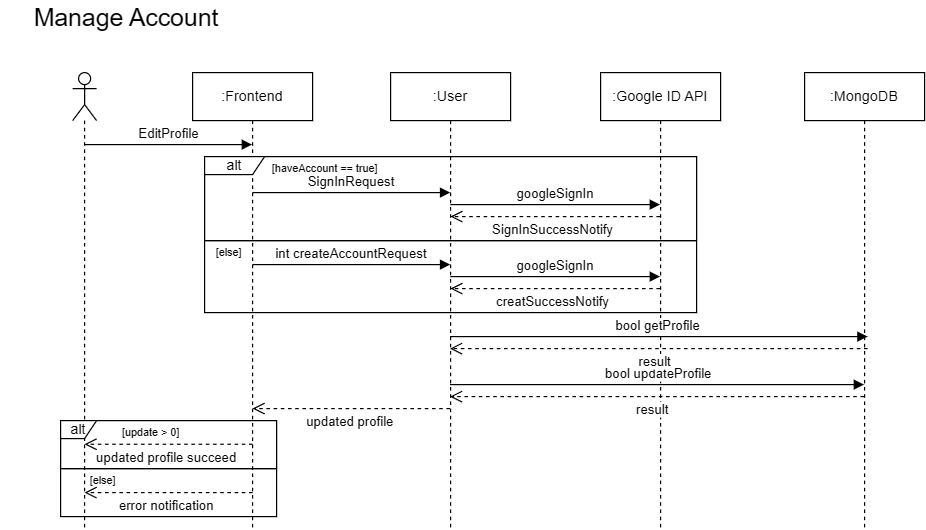

The diagram above was exported from draw.io. Its source (the exported page's mxGraphModel, read from the mxfile embedded in the PNG):
<mxGraphModel dx="1050" dy="530" grid="1" gridSize="10" guides="1" tooltips="1" connect="1" arrows="1" fold="1" page="1" pageScale="1" pageWidth="850" pageHeight="1100" math="0" shadow="0">
  <root>
    <mxCell id="0" />
    <mxCell id="1" parent="0" />
    <mxCell id="aM9ryv3xv72pqoxQDRHE-1" value=":Frontend" style="shape=umlLifeline;perimeter=lifelinePerimeter;whiteSpace=wrap;html=1;container=0;dropTarget=0;collapsible=0;recursiveResize=0;outlineConnect=0;portConstraint=eastwest;newEdgeStyle={&quot;edgeStyle&quot;:&quot;elbowEdgeStyle&quot;,&quot;elbow&quot;:&quot;vertical&quot;,&quot;curved&quot;:0,&quot;rounded&quot;:0};" parent="1" vertex="1">
      <mxGeometry x="260" y="220" width="100" height="380" as="geometry" />
    </mxCell>
    <mxCell id="AdhovlE7MUNkc2Ci4aRD-3" value="&lt;span id=&quot;docs-internal-guid-6bbf44d1-7fff-1a77-31dd-1ef7b96aac21&quot;&gt;&lt;span style=&quot;font-family: Arial, sans-serif; background-color: transparent; font-variant-numeric: normal; font-variant-east-asian: normal; font-variant-alternates: normal; font-variant-position: normal; font-variant-emoji: normal; vertical-align: baseline; white-space-collapse: preserve;&quot;&gt;&lt;font style=&quot;color: rgb(0, 0, 0); font-size: 20.6667px;&quot;&gt;Manage Account&lt;/font&gt;&lt;/span&gt;&lt;/span&gt;" style="text;html=1;align=center;verticalAlign=middle;whiteSpace=wrap;rounded=0;" parent="1" vertex="1">
      <mxGeometry x="100" y="160" width="210" height="30" as="geometry" />
    </mxCell>
    <mxCell id="AdhovlE7MUNkc2Ci4aRD-6" value="" style="shape=umlLifeline;perimeter=lifelinePerimeter;whiteSpace=wrap;html=1;container=1;dropTarget=0;collapsible=0;recursiveResize=0;outlineConnect=0;portConstraint=eastwest;newEdgeStyle={&quot;curved&quot;:0,&quot;rounded&quot;:0};participant=umlActor;" parent="1" vertex="1">
      <mxGeometry x="160" y="220" width="20" height="380" as="geometry" />
    </mxCell>
    <mxCell id="AdhovlE7MUNkc2Ci4aRD-13" value=":User" style="shape=umlLifeline;perimeter=lifelinePerimeter;whiteSpace=wrap;html=1;container=0;dropTarget=0;collapsible=0;recursiveResize=0;outlineConnect=0;portConstraint=eastwest;newEdgeStyle={&quot;edgeStyle&quot;:&quot;elbowEdgeStyle&quot;,&quot;elbow&quot;:&quot;vertical&quot;,&quot;curved&quot;:0,&quot;rounded&quot;:0};" parent="1" vertex="1">
      <mxGeometry x="425" y="220" width="100" height="380" as="geometry" />
    </mxCell>
    <mxCell id="AdhovlE7MUNkc2Ci4aRD-16" value="EditProfile" style="html=1;verticalAlign=bottom;endArrow=block;curved=0;rounded=0;" parent="1" source="AdhovlE7MUNkc2Ci4aRD-6" target="aM9ryv3xv72pqoxQDRHE-1" edge="1">
      <mxGeometry width="80" relative="1" as="geometry">
        <mxPoint x="180" y="300" as="sourcePoint" />
        <mxPoint x="290" y="300" as="targetPoint" />
        <Array as="points">
          <mxPoint x="260" y="280" />
        </Array>
      </mxGeometry>
    </mxCell>
    <mxCell id="AdhovlE7MUNkc2Ci4aRD-17" value="alt" style="shape=umlFrame;whiteSpace=wrap;html=1;pointerEvents=0;width=50;height=15;" parent="1" vertex="1">
      <mxGeometry x="270" y="290" width="410" height="70" as="geometry" />
    </mxCell>
    <mxCell id="AdhovlE7MUNkc2Ci4aRD-28" value="" style="rounded=0;whiteSpace=wrap;html=1;fillColor=none;" parent="1" vertex="1">
      <mxGeometry x="270" y="360" width="410" height="60" as="geometry" />
    </mxCell>
    <mxCell id="AdhovlE7MUNkc2Ci4aRD-29" value="[haveAccount == true]" style="text;html=1;align=center;verticalAlign=middle;resizable=0;points=[];autosize=1;strokeColor=none;fillColor=none;fontSize=9;" parent="1" vertex="1">
      <mxGeometry x="315" y="290" width="110" height="20" as="geometry" />
    </mxCell>
    <mxCell id="AdhovlE7MUNkc2Ci4aRD-30" value=":Google ID API" style="shape=umlLifeline;perimeter=lifelinePerimeter;whiteSpace=wrap;html=1;container=0;dropTarget=0;collapsible=0;recursiveResize=0;outlineConnect=0;portConstraint=eastwest;newEdgeStyle={&quot;edgeStyle&quot;:&quot;elbowEdgeStyle&quot;,&quot;elbow&quot;:&quot;vertical&quot;,&quot;curved&quot;:0,&quot;rounded&quot;:0};" parent="1" vertex="1">
      <mxGeometry x="600" y="220" width="100" height="380" as="geometry" />
    </mxCell>
    <mxCell id="AdhovlE7MUNkc2Ci4aRD-33" value="googleSignIn" style="html=1;verticalAlign=bottom;endArrow=block;curved=0;rounded=0;" parent="1" edge="1">
      <mxGeometry width="80" relative="1" as="geometry">
        <mxPoint x="474.81034482758605" y="389.9999999999999" as="sourcePoint" />
        <mxPoint x="649.5" y="389.9999999999999" as="targetPoint" />
        <Array as="points" />
      </mxGeometry>
    </mxCell>
    <mxCell id="AdhovlE7MUNkc2Ci4aRD-34" value="[else]" style="text;html=1;align=center;verticalAlign=middle;resizable=0;points=[];autosize=1;strokeColor=none;fillColor=none;fontSize=9;" parent="1" vertex="1">
      <mxGeometry x="265" y="360" width="50" height="20" as="geometry" />
    </mxCell>
    <mxCell id="AdhovlE7MUNkc2Ci4aRD-35" value="SignInRequest" style="html=1;verticalAlign=bottom;endArrow=block;curved=0;rounded=0;" parent="1" edge="1">
      <mxGeometry width="80" relative="1" as="geometry">
        <mxPoint x="310.00034482758605" y="319.9999999999999" as="sourcePoint" />
        <mxPoint x="474.69" y="319.9999999999999" as="targetPoint" />
        <Array as="points" />
      </mxGeometry>
    </mxCell>
    <mxCell id="AdhovlE7MUNkc2Ci4aRD-36" value="int createAccountRequest" style="html=1;verticalAlign=bottom;endArrow=block;curved=0;rounded=0;" parent="1" edge="1">
      <mxGeometry width="80" relative="1" as="geometry">
        <mxPoint x="310" y="380" as="sourcePoint" />
        <mxPoint x="474.69" y="379.9999999999999" as="targetPoint" />
        <Array as="points" />
      </mxGeometry>
    </mxCell>
    <mxCell id="AdhovlE7MUNkc2Ci4aRD-38" value="creatSuccessNotify" style="html=1;verticalAlign=bottom;endArrow=open;dashed=1;endSize=8;curved=0;rounded=0;" parent="1" edge="1">
      <mxGeometry x="0.0247" y="20" relative="1" as="geometry">
        <mxPoint x="649.5" y="399.9999999999999" as="sourcePoint" />
        <mxPoint x="474.81034482758605" y="399.9999999999999" as="targetPoint" />
        <mxPoint as="offset" />
      </mxGeometry>
    </mxCell>
    <mxCell id="btKRqV7e0ePgva2s5fNv-3" value="googleSignIn" style="html=1;verticalAlign=bottom;endArrow=block;curved=0;rounded=0;" parent="1" edge="1">
      <mxGeometry width="80" relative="1" as="geometry">
        <mxPoint x="474.81034482758605" y="329.9999999999999" as="sourcePoint" />
        <mxPoint x="649.5" y="329.9999999999999" as="targetPoint" />
        <Array as="points" />
      </mxGeometry>
    </mxCell>
    <mxCell id="btKRqV7e0ePgva2s5fNv-4" value="SignInSuccessNotify" style="html=1;verticalAlign=bottom;endArrow=open;dashed=1;endSize=8;curved=0;rounded=0;" parent="1" edge="1">
      <mxGeometry x="0.0247" y="20" relative="1" as="geometry">
        <mxPoint x="649.5" y="339.9999999999999" as="sourcePoint" />
        <mxPoint x="474.81034482758605" y="339.9999999999999" as="targetPoint" />
        <mxPoint as="offset" />
      </mxGeometry>
    </mxCell>
    <mxCell id="btKRqV7e0ePgva2s5fNv-8" style="edgeStyle=orthogonalEdgeStyle;rounded=0;orthogonalLoop=1;jettySize=auto;html=1;exitX=0.5;exitY=1;exitDx=0;exitDy=0;" parent="1" source="AdhovlE7MUNkc2Ci4aRD-28" target="AdhovlE7MUNkc2Ci4aRD-28" edge="1">
      <mxGeometry relative="1" as="geometry" />
    </mxCell>
    <mxCell id="btKRqV7e0ePgva2s5fNv-11" value="updated profile" style="html=1;verticalAlign=bottom;endArrow=open;dashed=1;endSize=8;curved=0;rounded=0;" parent="1" edge="1">
      <mxGeometry x="0.0247" y="20" relative="1" as="geometry">
        <mxPoint x="474.5" y="500" as="sourcePoint" />
        <mxPoint x="309.92857142857144" y="500" as="targetPoint" />
        <mxPoint as="offset" />
      </mxGeometry>
    </mxCell>
    <mxCell id="btKRqV7e0ePgva2s5fNv-12" value="alt" style="shape=umlFrame;whiteSpace=wrap;html=1;pointerEvents=0;width=30;height=15;" parent="1" vertex="1">
      <mxGeometry x="150" y="510" width="180" height="40" as="geometry" />
    </mxCell>
    <mxCell id="btKRqV7e0ePgva2s5fNv-13" value="" style="html=1;whiteSpace=wrap;fillColor=none;" parent="1" vertex="1">
      <mxGeometry x="150" y="550" width="180" height="40" as="geometry" />
    </mxCell>
    <mxCell id="btKRqV7e0ePgva2s5fNv-14" value="updated profile succeed" style="html=1;verticalAlign=bottom;endArrow=open;dashed=1;endSize=8;curved=0;rounded=0;" parent="1" edge="1">
      <mxGeometry x="0.0247" y="20" relative="1" as="geometry">
        <mxPoint x="310" y="529.71" as="sourcePoint" />
        <mxPoint x="169.99857142857144" y="529.71" as="targetPoint" />
        <mxPoint as="offset" />
      </mxGeometry>
    </mxCell>
    <mxCell id="btKRqV7e0ePgva2s5fNv-15" value="error notification" style="html=1;verticalAlign=bottom;endArrow=open;dashed=1;endSize=8;curved=0;rounded=0;" parent="1" edge="1">
      <mxGeometry x="0.0286" y="20" relative="1" as="geometry">
        <mxPoint x="310" y="570" as="sourcePoint" />
        <mxPoint x="169.99857142857144" y="570" as="targetPoint" />
        <mxPoint as="offset" />
      </mxGeometry>
    </mxCell>
    <mxCell id="btKRqV7e0ePgva2s5fNv-16" value="[else]" style="text;html=1;align=center;verticalAlign=middle;resizable=0;points=[];autosize=1;strokeColor=none;fillColor=none;fontSize=9;" parent="1" vertex="1">
      <mxGeometry x="160" y="550" width="50" height="20" as="geometry" />
    </mxCell>
    <mxCell id="btKRqV7e0ePgva2s5fNv-18" value="[update &amp;gt; 0]" style="text;html=1;align=center;verticalAlign=middle;resizable=0;points=[];autosize=1;strokeColor=none;fillColor=none;fontSize=9;" parent="1" vertex="1">
      <mxGeometry x="190" y="510" width="70" height="20" as="geometry" />
    </mxCell>
    <mxCell id="nN5y1lXjNOXO_SBmY_wt-1" value=":MongoDB" style="shape=umlLifeline;perimeter=lifelinePerimeter;whiteSpace=wrap;html=1;container=0;dropTarget=0;collapsible=0;recursiveResize=0;outlineConnect=0;portConstraint=eastwest;newEdgeStyle={&quot;edgeStyle&quot;:&quot;elbowEdgeStyle&quot;,&quot;elbow&quot;:&quot;vertical&quot;,&quot;curved&quot;:0,&quot;rounded&quot;:0};" parent="1" vertex="1">
      <mxGeometry x="770" y="220" width="100" height="380" as="geometry" />
    </mxCell>
    <mxCell id="nN5y1lXjNOXO_SBmY_wt-4" value="&lt;span style=&quot;text-align: left;&quot;&gt;bool updateProfile&lt;/span&gt;" style="html=1;verticalAlign=bottom;endArrow=block;curved=0;rounded=0;" parent="1" edge="1">
      <mxGeometry width="80" relative="1" as="geometry">
        <mxPoint x="474.5" y="480" as="sourcePoint" />
        <mxPoint x="819.5" y="480" as="targetPoint" />
      </mxGeometry>
    </mxCell>
    <mxCell id="nN5y1lXjNOXO_SBmY_wt-5" value="result" style="html=1;verticalAlign=bottom;endArrow=open;dashed=1;endSize=8;curved=0;rounded=0;" parent="1" edge="1">
      <mxGeometry x="0.0247" y="20" relative="1" as="geometry">
        <mxPoint x="819.5" y="490" as="sourcePoint" />
        <mxPoint x="474.5" y="490" as="targetPoint" />
        <mxPoint as="offset" />
      </mxGeometry>
    </mxCell>
    <mxCell id="nN5y1lXjNOXO_SBmY_wt-6" value="&lt;span style=&quot;text-align: left;&quot;&gt;bool&amp;nbsp;&lt;/span&gt;getProfile&amp;nbsp;" style="html=1;verticalAlign=bottom;endArrow=block;curved=0;rounded=0;" parent="1" source="AdhovlE7MUNkc2Ci4aRD-13" edge="1">
      <mxGeometry width="80" relative="1" as="geometry">
        <mxPoint x="477.5" y="440" as="sourcePoint" />
        <mxPoint x="822.5" y="440" as="targetPoint" />
      </mxGeometry>
    </mxCell>
    <mxCell id="nN5y1lXjNOXO_SBmY_wt-7" value="result" style="html=1;verticalAlign=bottom;endArrow=open;dashed=1;endSize=8;curved=0;rounded=0;" parent="1" target="AdhovlE7MUNkc2Ci4aRD-13" edge="1">
      <mxGeometry x="0.0247" y="20" relative="1" as="geometry">
        <mxPoint x="822.5" y="450" as="sourcePoint" />
        <mxPoint x="477.5" y="450" as="targetPoint" />
        <mxPoint as="offset" />
      </mxGeometry>
    </mxCell>
  </root>
</mxGraphModel>